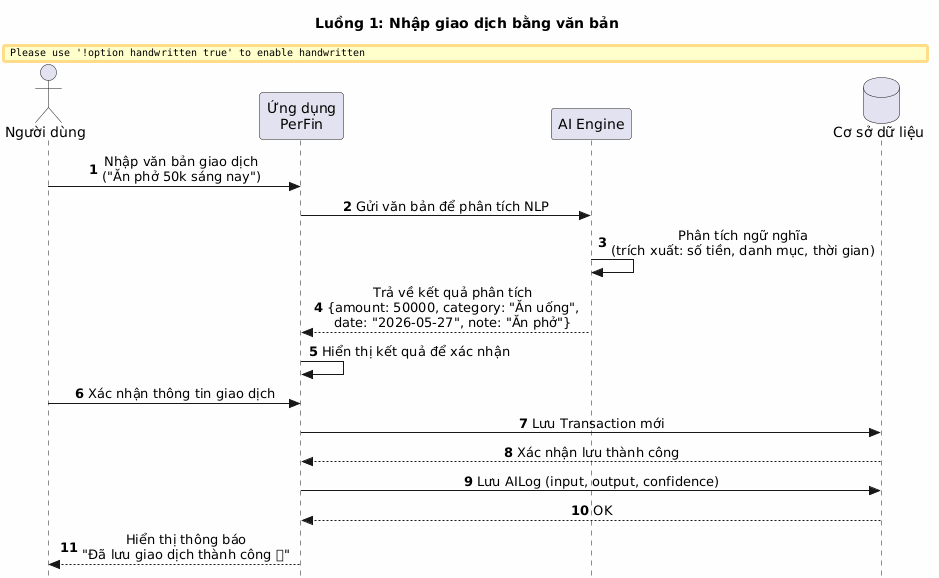

The diagram above was rendered by PlantUML. Its source (embedded in the PNG):
@startuml
' ===========================================================
' 1. Nhập liệu bằng văn bản → AI Engine → Tự động phân loại → Lưu giao dịch
' ===========================================================
title **Luồng 1: Nhập giao dịch bằng văn bản**

skinparam style strictuml
skinparam sequenceMessageAlign center
skinparam backgroundColor #FEFEFE
skinparam handwritten false

actor "Người dùng" as User
participant "Ứng dụng\nPerFin" as App
participant "AI Engine" as AI
database "Cơ sở dữ liệu" as DB

autonumber

User -> App : Nhập văn bản giao dịch\n("Ăn phở 50k sáng nay")
App -> AI : Gửi văn bản để phân tích NLP
AI -> AI : Phân tích ngữ nghĩa\n(trích xuất: số tiền, danh mục, thời gian)
AI --> App : Trả về kết quả phân tích\n{amount: 50000, category: "Ăn uống",\ndate: "2026-05-27", note: "Ăn phở"}

App -> App : Hiển thị kết quả để xác nhận
User -> App : Xác nhận thông tin giao dịch

App -> DB : Lưu Transaction mới
DB --> App : Xác nhận lưu thành công
App -> DB : Lưu AILog (input, output, confidence)
DB --> App : OK

App --> User : Hiển thị thông báo\n"Đã lưu giao dịch thành công ✅"
@enduml